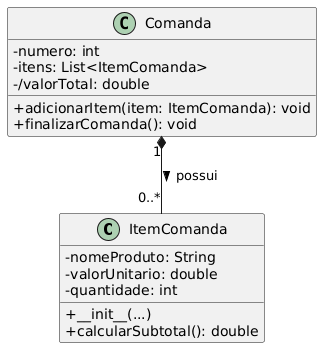

The diagram above was rendered by PlantUML. Its source (embedded in the PNG):
@startuml
skinparam classAttributeIconSize 0

class ItemComanda {
  - nomeProduto: String
  - valorUnitario: double
  - quantidade: int
  
  + __init__(...)
  + calcularSubtotal(): double
}

class Comanda {
  - numero: int
  - itens: List<ItemComanda>
  - /valorTotal: double
  
  + adicionarItem(item: ItemComanda): void
  + finalizarComanda(): void
}

Comanda "1" *-- "0..*" ItemComanda : possui >
@enduml